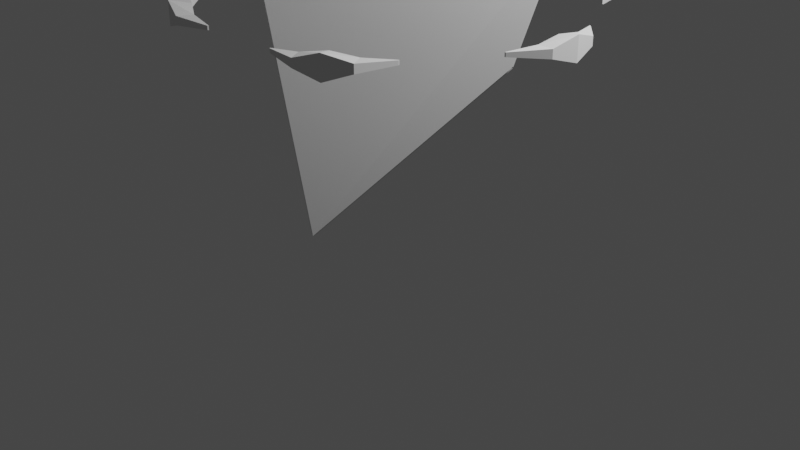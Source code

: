 # Source: Phos_Core.blend  (saved by Blender 2.80.75; exported with 4.5.12 LTS)
import bpy
from mathutils import Matrix  # noqa: F401  (used for matrix-valued properties, if any)

bpy.ops.wm.read_factory_settings(use_empty=True)
scene = bpy.context.scene
scene.name = 'Scene'

# ---- collections
col_collection = bpy.data.collections.new('Collection'); scene.collection.children.link(col_collection)

# ---- materials (node trees are filled in below, after node groups)
mat_material = bpy.data.materials.new('Material')
mat_material.alpha_threshold = 0.0
mat_material.use_transparent_shadow = False
mat_material.line_color = (0.0, 0.0, 0.0, 1.0)

# ---- material node trees
mat_material.use_nodes = True; mat_material.node_tree.nodes.clear()
_N = mat_material.node_tree.nodes; _L = mat_material.node_tree.links
n0 = _N.new('ShaderNodeOutputMaterial'); n0.name = 'Material Output'; n0.location = (300, 300)
n1 = _N.new('ShaderNodeBsdfPrincipled'); n1.name = 'Principled BSDF'; n1.location = (10, 300)
n1.distribution = 'GGX'
n1.subsurface_method = 'BURLEY'
n1.inputs[2].default_value = 0.4
n1.inputs[3].default_value = 1.45
n1.inputs[27].default_value = (0.0, 0.0, 0.0, 1.0)
n1.inputs[28].default_value = 1.0
_L.new(n1.outputs[0], n0.inputs[0])
n0.is_active_output = True

# ---- world
world_world = bpy.data.worlds.new('World'); scene.world = world_world
world_world.use_nodes = True; world_world.node_tree.nodes.clear()
_N = world_world.node_tree.nodes; _L = world_world.node_tree.links
n0 = _N.new('ShaderNodeOutputWorld'); n0.name = 'World Output'; n0.location = (300, 300)
n1 = _N.new('ShaderNodeBackground'); n1.name = 'Background'; n1.location = (10, 300)
n1.inputs[0].default_value = (0.05088, 0.05088, 0.05088, 1.0)
_L.new(n1.outputs[0], n0.inputs[0])
n0.is_active_output = True
world_world.color = (0.05088, 0.05088, 0.05088)
world_world.use_sun_shadow = False
world_world.sun_shadow_jitter_overblur = 0.0

# ---- cameras
cam_camera = bpy.data.cameras.new('Camera')
cam_camera.clip_end = 100.0
cam_camera.ortho_scale = 7.314

# ---- lights
light_light = bpy.data.lights.new('Light', 'POINT')
light_light.transmission_factor = 0.0
light_light.energy = 1000.0
light_light.shadow_soft_size = 0.1
light_light.shadow_maximum_resolution = 0.006
light_light.use_absolute_resolution = True

# ---- meshes
me_cube = bpy.data.meshes.new('Cube')
me_cube.from_pydata([(0.7987, 0.826, 1.753), (0.981, 1.009, -0.3489), (0.8061, -0.7693, 1.235), (0.9901, -0.9507, -0.358), (-0.7966, 0.826, 1.753), (-0.9789, 1.009, -0.3489), (-0.804, -0.7693, 1.235), (-0.9879, -0.9507, -0.358), (1.604, -1.203, 2.631), (-1.517, -1.49, 2.46), (1.519, 1.546, 2.232), (-1.517, 1.546, 2.232), (0.266, 0.969, 0.3403), (-0.2638, 0.969, 0.3403), (0.266, 0.969, 1.045), (-0.2638, 0.969, 1.045), (1.333, -0.9319, 3.238), (-1.245, -1.218, 3.066), (1.247, 1.275, 2.838), (-1.245, 1.275, 2.838), (0.6027, -0.5733, 3.224), (-0.6006, -0.5733, 3.224), (0.6027, 0.63, 3.224), (-0.6006, 0.63, 3.224), (0.2574, -0.228, 3.501), (-0.2553, -0.228, 3.501), (0.2574, 0.2847, 3.501), (-0.2553, 0.2847, 3.501), (0.4562, -0.4268, 3.362), (-0.4541, -0.4268, 3.362), (0.4562, 0.4835, 3.362), (-0.4541, 0.4835, 3.362), (0.1718, -0.1424, 3.53), (-0.1697, -0.1424, 3.53), (0.1718, 0.1992, 3.53), (-0.1697, 0.1992, 3.53), (0.5233, 0.6588, 0.6622), (-0.526, -0.3855, 0.4902), (0.5281, -0.3855, 0.4902), (-0.5211, 0.6588, 0.6622), (0.1745, 0.7524, 0.6622), (-0.1724, 0.7524, 0.6622), (0.0005877, 1.088, -0.6411), (0.0006495, -0.8567, 1.149), (0.0005877, -1.058, -0.6511), (0.0006495, 0.8899, 1.716), (0.04318, -1.202, 2.613), (0.004878, 1.392, 2.332), (0.0006495, 1.046, 0.1696), (0.0006495, 1.046, 0.9407), (0.04318, -0.9587, 3.157), (0.004878, 1.149, 2.876), (0.0006495, -0.6421, 3.327), (0.0006495, 0.6754, 3.327), (0.0006495, -0.4817, 3.478), (0.0006495, 0.515, 3.478), (0.0006495, -0.2641, 3.63), (0.0006495, 0.2973, 3.63), (0.0006495, -0.1704, 3.662), (0.0006495, 0.2036, 3.662), (0.0006495, 0.8094, 0.522), (0.0006495, -0.4366, 0.3338), (-0.9834, 0.02928, -0.3535), (0.8024, 0.02838, 1.494), (-0.8003, 0.02838, 1.494), (0.9856, 0.02928, -0.3535), (1.834, 0.1841, 2.386), (-1.789, 0.01573, 2.284), (1.514, 0.1841, 3.1), (-1.47, 0.01573, 2.998), (0.6027, 0.02838, 3.224), (-0.6006, 0.02838, 3.224), (0.4562, 0.02838, 3.362), (-0.4541, 0.02838, 3.362), (0.2574, 0.02838, 3.501), (-0.2553, 0.02838, 3.501), (0.1718, 0.02838, 3.53), (-0.1697, 0.02838, 3.53), (0.5257, 0.1366, 0.5762), (-0.5236, 0.1366, 0.5762), (0.0006495, 0.01663, 3.662), (0.0005877, 0.01484, -0.6461)], [], [(64, 6, 9, 67), (61, 43, 6, 37), (79, 64, 4, 39), (81, 65, 3, 44), (78, 63, 2, 38), (39, 4, 15, 41), (67, 9, 17, 69), (63, 0, 10, 66), (45, 4, 11, 47), (43, 2, 8, 46), (60, 49, 14, 40), (42, 5, 13, 48), (45, 0, 14, 49), (36, 1, 12, 40), (51, 19, 23, 53), (46, 8, 16, 50), (47, 11, 19, 51), (66, 10, 18, 68), (71, 21, 29, 73), (68, 18, 22, 70), (69, 17, 21, 71), (50, 16, 20, 52), (57, 27, 35, 59), (52, 20, 28, 54), (53, 23, 31, 55), (70, 22, 30, 72), (56, 25, 29, 54), (74, 24, 28, 72), (75, 27, 31, 73), (57, 26, 30, 55), (80, 77, 33, 58), (74, 26, 34, 76), (75, 25, 33, 77), (56, 24, 32, 58), (0, 36, 40, 14), (48, 60, 40, 12), (5, 39, 41, 13), (65, 78, 38, 3), (62, 79, 39, 5), (44, 61, 37, 7), (3, 38, 61, 44), (13, 41, 60, 48), (25, 56, 58, 33), (76, 80, 58, 32), (27, 57, 55, 31), (24, 56, 54, 28), (22, 53, 55, 30), (21, 52, 54, 29), (26, 57, 59, 34), (17, 50, 52, 21), (10, 47, 51, 18), (9, 46, 50, 17), (18, 51, 53, 22), (4, 45, 49, 15), (1, 42, 48, 12), (41, 15, 49, 60), (6, 43, 46, 9), (0, 45, 47, 10), (62, 81, 44, 7), (38, 2, 43, 61), (5, 42, 81, 62), (34, 59, 80, 76), (7, 37, 79, 62), (1, 36, 78, 65), (27, 75, 77, 35), (24, 74, 76, 32), (59, 35, 77, 80), (25, 75, 73, 29), (26, 74, 72, 30), (20, 70, 72, 28), (19, 69, 71, 23), (16, 68, 70, 20), (23, 71, 73, 31), (8, 66, 68, 16), (2, 63, 66, 8), (11, 67, 69, 19), (36, 0, 63, 78), (42, 1, 65, 81), (37, 6, 64, 79), (4, 64, 67, 11)])
_uv = me_cube.uv_layers.new(name='UVMap')
_uv.uv.foreach_set('vector', [0.625, 0.625, 0.625, 0.5, 0.625, 0.5, 0.625, 0.625, 0.5, 0.375, 0.625, 0.375, 0.625, 0.5, 0.5, 0.5, 0.5, 0.625, 0.625, 0.625, 0.625, 0.75, 0.5, 0.75, 0.5, 0.875, 0.625, 0.875, 0.625, 1.0, 0.5, 1.0, 0.25, 0.625, 0.375, 0.625, 0.375, 0.75, 0.25, 0.75, 0.5, 0.75, 0.625, 0.75, 0.625, 0.75, 0.5, 0.75, 0.625, 0.625, 0.625, 0.5, 0.625, 0.5, 0.625, 0.625, 0.375, 0.625, 0.375, 0.5, 0.375, 0.5, 0.375, 0.625, 0.875, 0.625, 0.875, 0.5, 0.875, 0.5, 0.875, 0.625, 0.625, 0.375, 0.625, 0.25, 0.625, 0.25, 0.625, 0.375, 0.75, 0.625, 0.875, 0.625, 0.875, 0.75, 0.75, 0.75, 0.5, 0.75, 0.375, 0.75, 0.375, 0.75, 0.5, 0.75, 0.875, 0.625, 0.875, 0.75, 0.875, 0.75, 0.875, 0.625, 0.25, 0.5, 0.125, 0.5, 0.125, 0.5, 0.25, 0.5, 0.875, 0.625, 0.875, 0.5, 0.875, 0.5, 0.875, 0.625, 0.625, 0.375, 0.625, 0.25, 0.625, 0.25, 0.625, 0.375, 0.875, 0.625, 0.875, 0.5, 0.875, 0.5, 0.875, 0.625, 0.375, 0.625, 0.375, 0.5, 0.375, 0.5, 0.375, 0.625, 0.625, 0.625, 0.625, 0.5, 0.625, 0.5, 0.625, 0.625, 0.375, 0.625, 0.375, 0.5, 0.375, 0.5, 0.375, 0.625, 0.625, 0.625, 0.625, 0.5, 0.625, 0.5, 0.625, 0.625, 0.625, 0.375, 0.625, 0.25, 0.625, 0.25, 0.625, 0.375, 0.5, 0.0546, 0.5704, 0.0546, 0.5704, 0.0546, 0.5, 0.0546, 0.625, 0.375, 0.625, 0.25, 0.625, 0.25, 0.625, 0.375, 0.875, 0.625, 0.875, 0.5, 0.875, 0.5, 0.875, 0.625, 0.375, 0.625, 0.375, 0.5, 0.375, 0.5, 0.375, 0.625, 0.5, 0.1954, 0.5704, 0.1954, 0.625, 0.25, 0.5, 0.25, 0.4296, 0.125, 0.4296, 0.1954, 0.375, 0.25, 0.375, 0.125, 0.5704, 0.125, 0.5704, 0.0546, 0.625, 0.0, 0.625, 0.125, 0.5, 0.0546, 0.4296, 0.0546, 0.375, 0.0, 0.5, 0.0, 0.5, 0.125, 0.5704, 0.125, 0.5704, 0.1954, 0.5, 0.1954, 0.4296, 0.125, 0.4296, 0.0546, 0.4296, 0.0546, 0.4296, 0.125, 0.5704, 0.125, 0.5704, 0.1954, 0.5704, 0.1954, 0.5704, 0.125, 0.5, 0.1954, 0.4296, 0.1954, 0.4296, 0.1954, 0.5, 0.1954, 0.375, 0.5, 0.25, 0.5, 0.25, 0.5, 0.375, 0.5, 0.625, 0.625, 0.75, 0.625, 0.75, 0.75, 0.625, 0.75, 0.375, 0.75, 0.5, 0.75, 0.5, 0.75, 0.375, 0.75, 0.125, 0.625, 0.25, 0.625, 0.25, 0.75, 0.125, 0.75, 0.375, 0.625, 0.5, 0.625, 0.5, 0.75, 0.375, 0.75, 0.375, 0.375, 0.5, 0.375, 0.5, 0.5, 0.375, 0.5, 0.375, 0.25, 0.5, 0.25, 0.5, 0.375, 0.375, 0.375, 0.625, 0.5, 0.75, 0.5, 0.75, 0.625, 0.625, 0.625, 0.5704, 0.1954, 0.5, 0.1954, 0.5, 0.1954, 0.5704, 0.1954, 0.4296, 0.125, 0.5, 0.125, 0.5, 0.1954, 0.4296, 0.1954, 0.5704, 0.0546, 0.5, 0.0546, 0.5, 0.0, 0.625, 0.0, 0.4296, 0.1954, 0.5, 0.1954, 0.5, 0.25, 0.375, 0.25, 0.875, 0.75, 0.875, 0.625, 0.875, 0.625, 0.875, 0.75, 0.625, 0.5, 0.625, 0.375, 0.625, 0.375, 0.625, 0.5, 0.4296, 0.0546, 0.5, 0.0546, 0.5, 0.0546, 0.4296, 0.0546, 0.625, 0.5, 0.625, 0.375, 0.625, 0.375, 0.625, 0.5, 0.875, 0.75, 0.875, 0.625, 0.875, 0.625, 0.875, 0.75, 0.625, 0.5, 0.625, 0.375, 0.625, 0.375, 0.625, 0.5, 0.875, 0.75, 0.875, 0.625, 0.875, 0.625, 0.875, 0.75, 0.875, 0.5, 0.875, 0.625, 0.875, 0.625, 0.875, 0.5, 0.625, 0.75, 0.5, 0.75, 0.5, 0.75, 0.625, 0.75, 0.75, 0.5, 0.875, 0.5, 0.875, 0.625, 0.75, 0.625, 0.625, 0.5, 0.625, 0.375, 0.625, 0.375, 0.625, 0.5, 0.875, 0.75, 0.875, 0.625, 0.875, 0.625, 0.875, 0.75, 0.375, 0.875, 0.5, 0.875, 0.5, 1.0, 0.375, 1.0, 0.5, 0.25, 0.625, 0.25, 0.625, 0.375, 0.5, 0.375, 0.375, 0.75, 0.5, 0.75, 0.5, 0.875, 0.375, 0.875, 0.4296, 0.0546, 0.5, 0.0546, 0.5, 0.125, 0.4296, 0.125, 0.375, 0.5, 0.5, 0.5, 0.5, 0.625, 0.375, 0.625, 0.125, 0.5, 0.25, 0.5, 0.25, 0.625, 0.125, 0.625, 0.5704, 0.0546, 0.5704, 0.125, 0.5704, 0.125, 0.5704, 0.0546, 0.4296, 0.1954, 0.4296, 0.125, 0.4296, 0.125, 0.4296, 0.1954, 0.5, 0.0546, 0.5704, 0.0546, 0.5704, 0.125, 0.5, 0.125, 0.5704, 0.1954, 0.5704, 0.125, 0.625, 0.125, 0.625, 0.25, 0.4296, 0.0546, 0.4296, 0.125, 0.375, 0.125, 0.375, 0.0, 0.375, 0.75, 0.375, 0.625, 0.375, 0.625, 0.375, 0.75, 0.625, 0.75, 0.625, 0.625, 0.625, 0.625, 0.625, 0.75, 0.375, 0.75, 0.375, 0.625, 0.375, 0.625, 0.375, 0.75, 0.625, 0.75, 0.625, 0.625, 0.625, 0.625, 0.625, 0.75, 0.375, 0.75, 0.375, 0.625, 0.375, 0.625, 0.375, 0.75, 0.375, 0.75, 0.375, 0.625, 0.375, 0.625, 0.375, 0.75, 0.625, 0.75, 0.625, 0.625, 0.625, 0.625, 0.625, 0.75, 0.25, 0.5, 0.375, 0.5, 0.375, 0.625, 0.25, 0.625, 0.5, 0.75, 0.625, 0.75, 0.625, 0.875, 0.5, 0.875, 0.5, 0.5, 0.625, 0.5, 0.625, 0.625, 0.5, 0.625, 0.625, 0.75, 0.625, 0.625, 0.625, 0.625, 0.625, 0.75])
me_cube.materials.append(mat_material)
me_cube.use_remesh_preserve_volume = False
me_cube.use_remesh_preserve_attributes = False
me_cube.use_mirror_vertex_groups = False
me_cube.update()
me_cube_001 = bpy.data.meshes.new('Cube.001')
me_cube_001.from_pydata([(1.883, -0.2544, 2.216), (1.883, -0.2544, 2.302), (1.883, -1.066e-08, 2.181), (1.883, -1.066e-08, 2.337), (2.039, -0.2544, 2.216), (2.039, -0.2544, 2.302), (2.088, -4.246e-09, 2.139), (2.088, -4.246e-09, 2.38), (1.783, -0.5368, 2.239), (1.783, -0.5368, 2.279), (1.795, -0.5368, 2.279), (1.795, -0.5368, 2.239)], [], [(0, 1, 3, 2), (2, 3, 7, 6), (6, 7, 5, 4), (5, 1, 9, 10), (2, 6, 4, 0), (7, 3, 1, 5), (11, 10, 9, 8), (4, 5, 10, 11), (1, 0, 8, 9), (0, 4, 11, 8)])
_uv = me_cube_001.uv_layers.new(name='UVMap')
_uv.uv.foreach_set('vector', [0.375, 0.0, 0.625, 0.0, 0.625, 0.25, 0.375, 0.25, 0.375, 0.25, 0.625, 0.25, 0.625, 0.5, 0.375, 0.5, 0.375, 0.5, 0.625, 0.5, 0.625, 0.75, 0.375, 0.75, 0.625, 0.75, 0.875, 0.75, 0.875, 0.75, 0.625, 0.75, 0.125, 0.5, 0.375, 0.5, 0.375, 0.75, 0.125, 0.75, 0.625, 0.5, 0.875, 0.5, 0.875, 0.75, 0.625, 0.75, 0.375, 0.75, 0.625, 0.75, 0.625, 1.0, 0.375, 1.0, 0.375, 0.75, 0.625, 0.75, 0.625, 0.75, 0.375, 0.75, 0.625, 0.0, 0.375, 0.0, 0.375, 0.0, 0.625, 0.0, 0.125, 0.75, 0.375, 0.75, 0.375, 0.75, 0.125, 0.75])
me_cube_001.use_remesh_preserve_volume = False
me_cube_001.use_remesh_preserve_attributes = False
me_cube_001.use_mirror_vertex_groups = False
me_cube_001.update()

# ---- objects
ob_phos_core = bpy.data.objects.new('Phos Core', me_cube)
ob_light = bpy.data.objects.new('Light', light_light)
ob_camera = bpy.data.objects.new('Camera', cam_camera)
ob_phos_defense_ring = bpy.data.objects.new('Phos Defense Ring', me_cube_001)

# ---- transforms, parenting, visibility, modifiers, constraints
ob_phos_core.location = (0.0, 0.0, 0.0)
ob_phos_core.lock_rotations_4d = False
ob_phos_core.empty_display_type = 'ARROWS'
ob_phos_core.lineart.crease_threshold = 0.0
_m = ob_phos_core.modifiers.new('Subdivision', 'SUBSURF')
_m.uv_smooth = 'NONE'
_m.quality = 1
_m.levels = 3
_m.render_levels = 1
_m.show_only_control_edges = False
_m = ob_phos_core.modifiers.new('Decimate', 'DECIMATE')
_m.decimate_type = 'UNSUBDIV'
_m.ratio = 0.02218
_m.iterations = 7
_m = ob_phos_core.modifiers.new('EdgeSplit', 'EDGE_SPLIT')
_m.split_angle = 0.1152
_m = ob_phos_core.modifiers.new('Solidify', 'SOLIDIFY')
_m.thickness = -0.03
_m.offset = -0.9101
_m.nonmanifold_thickness_mode = 'FIXED'
_m.nonmanifold_merge_threshold = 0.0003
ob_light.location = (4.076, 1.005, 5.904)
ob_light.rotation_euler = (0.6503, 0.05522, 1.866)
ob_light.lock_rotations_4d = False
ob_light.empty_display_type = 'ARROWS'
ob_light.color = (0.0, 0.0, 0.0, 0.0)
ob_light.lineart.crease_threshold = 0.0
ob_camera.location = (7.359, -6.926, 4.958)
ob_camera.rotation_euler = (1.109, 0.0, 0.8149)
ob_camera.lock_rotations_4d = False
ob_camera.empty_display_type = 'ARROWS'
ob_camera.color = (0.0, 0.0, 0.0, 0.0)
ob_camera.display_type = 'WIRE'
ob_camera.lineart.crease_threshold = 0.0
ob_phos_defense_ring.location = (0.0, 0.0, 0.0)
ob_phos_defense_ring.rotation_euler = (0.0, 0.0, 1.047)
ob_phos_defense_ring.lineart.crease_threshold = 0.0
_m = ob_phos_defense_ring.modifiers.new('Mirror', 'MIRROR')
_m.use_axis = (False, True, False)
_m = ob_phos_defense_ring.modifiers.new('Array', 'ARRAY')
_m.count = 6
_m.constant_offset_displace = (0.3, 0.0, 0.0)
_m.use_relative_offset = False
_m.use_object_offset = True
_m.offset_object = ob_phos_core

# ---- collection membership
col_collection.objects.link(ob_phos_core)
col_collection.objects.link(ob_light)
col_collection.objects.link(ob_camera)
col_collection.objects.link(ob_phos_defense_ring)

# ---- scene / render settings (as saved in the file)
scene.camera = ob_camera
scene.frame_start = 1; scene.frame_end = 250; scene.frame_set(1)
scene.render.engine = 'BLENDER_EEVEE_NEXT'
scene.cycles.use_denoising = False
scene.cycles.samples = 128
scene.cycles.sampling_pattern = 'TABULATED_SOBOL'
scene.cycles.use_adaptive_sampling = False
scene.cycles.use_light_tree = False
scene.view_settings.view_transform = 'Filmic'
bpy.context.view_layer.update()
